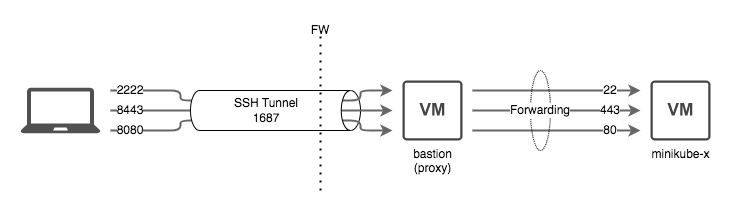

The diagram above was exported from draw.io. Its source (the exported page's mxGraphModel, read from the mxfile embedded in the PNG):
<mxGraphModel dx="1389" dy="1080" grid="1" gridSize="10" guides="1" tooltips="1" connect="1" arrows="1" fold="1" page="1" pageScale="1" pageWidth="1100" pageHeight="850" math="0" shadow="0">
  <root>
    <mxCell id="0" />
    <mxCell id="1" parent="0" />
    <mxCell id="4XftbAOlCfLZJEmp0XVq-22" value="" style="ellipse;whiteSpace=wrap;html=1;" vertex="1" parent="1">
      <mxGeometry x="400" y="320" width="20" height="40" as="geometry" />
    </mxCell>
    <mxCell id="4XftbAOlCfLZJEmp0XVq-18" style="edgeStyle=orthogonalEdgeStyle;rounded=1;orthogonalLoop=1;jettySize=auto;html=1;fillColor=#f5f5f5;strokeColor=#666666;strokeWidth=2;" edge="1" parent="1" source="4XftbAOlCfLZJEmp0XVq-1" target="4XftbAOlCfLZJEmp0XVq-2">
      <mxGeometry relative="1" as="geometry">
        <Array as="points">
          <mxPoint x="240" y="320" />
          <mxPoint x="240" y="330" />
          <mxPoint x="420" y="330" />
          <mxPoint x="420" y="320" />
        </Array>
      </mxGeometry>
    </mxCell>
    <mxCell id="4XftbAOlCfLZJEmp0XVq-19" style="edgeStyle=orthogonalEdgeStyle;rounded=1;orthogonalLoop=1;jettySize=auto;html=1;fillColor=#f5f5f5;strokeColor=#666666;strokeWidth=2;" edge="1" parent="1" source="4XftbAOlCfLZJEmp0XVq-1" target="4XftbAOlCfLZJEmp0XVq-2">
      <mxGeometry relative="1" as="geometry" />
    </mxCell>
    <mxCell id="4XftbAOlCfLZJEmp0XVq-20" style="edgeStyle=orthogonalEdgeStyle;rounded=1;orthogonalLoop=1;jettySize=auto;html=1;fillColor=#f5f5f5;strokeColor=#666666;strokeWidth=2;" edge="1" parent="1" source="4XftbAOlCfLZJEmp0XVq-1" target="4XftbAOlCfLZJEmp0XVq-2">
      <mxGeometry relative="1" as="geometry">
        <Array as="points">
          <mxPoint x="240" y="360" />
          <mxPoint x="240" y="350" />
          <mxPoint x="420" y="350" />
          <mxPoint x="420" y="360" />
        </Array>
      </mxGeometry>
    </mxCell>
    <mxCell id="4XftbAOlCfLZJEmp0XVq-1" value="" style="sketch=0;pointerEvents=1;shadow=0;dashed=0;html=1;strokeColor=none;fillColor=#505050;labelPosition=center;verticalLabelPosition=bottom;verticalAlign=top;outlineConnect=0;align=center;shape=mxgraph.office.devices.laptop;aspect=fixed;perimeterSpacing=10;" vertex="1" parent="1">
      <mxGeometry x="80" y="317.15" width="80" height="45.71" as="geometry" />
    </mxCell>
    <mxCell id="4XftbAOlCfLZJEmp0XVq-23" style="edgeStyle=orthogonalEdgeStyle;rounded=1;orthogonalLoop=1;jettySize=auto;html=1;strokeWidth=2;fillColor=#f5f5f5;strokeColor=#666666;" edge="1" parent="1" source="4XftbAOlCfLZJEmp0XVq-2" target="4XftbAOlCfLZJEmp0XVq-3">
      <mxGeometry relative="1" as="geometry">
        <Array as="points">
          <mxPoint x="710" y="320" />
          <mxPoint x="710" y="320" />
        </Array>
      </mxGeometry>
    </mxCell>
    <mxCell id="4XftbAOlCfLZJEmp0XVq-24" style="edgeStyle=orthogonalEdgeStyle;rounded=1;orthogonalLoop=1;jettySize=auto;html=1;strokeWidth=2;fillColor=#f5f5f5;strokeColor=#666666;" edge="1" parent="1" source="4XftbAOlCfLZJEmp0XVq-2" target="4XftbAOlCfLZJEmp0XVq-3">
      <mxGeometry relative="1" as="geometry">
        <Array as="points">
          <mxPoint x="590" y="360" />
          <mxPoint x="590" y="360" />
        </Array>
      </mxGeometry>
    </mxCell>
    <mxCell id="4XftbAOlCfLZJEmp0XVq-25" style="edgeStyle=orthogonalEdgeStyle;rounded=1;orthogonalLoop=1;jettySize=auto;html=1;strokeWidth=2;fillColor=#f5f5f5;strokeColor=#666666;" edge="1" parent="1" source="4XftbAOlCfLZJEmp0XVq-2" target="4XftbAOlCfLZJEmp0XVq-3">
      <mxGeometry relative="1" as="geometry">
        <Array as="points">
          <mxPoint x="590" y="320" />
          <mxPoint x="590" y="320" />
        </Array>
      </mxGeometry>
    </mxCell>
    <mxCell id="4XftbAOlCfLZJEmp0XVq-2" value="bastion&lt;br&gt;(proxy)" style="sketch=0;pointerEvents=1;shadow=0;dashed=0;html=1;strokeColor=none;fillColor=#434445;aspect=fixed;labelPosition=center;verticalLabelPosition=bottom;verticalAlign=top;align=center;outlineConnect=0;shape=mxgraph.vvd.virtual_machine;perimeterSpacing=10;" vertex="1" parent="1">
      <mxGeometry x="462" y="310" width="60" height="60" as="geometry" />
    </mxCell>
    <mxCell id="4XftbAOlCfLZJEmp0XVq-3" value="minikube-x" style="sketch=0;pointerEvents=1;shadow=0;dashed=0;html=1;strokeColor=none;fillColor=#434445;aspect=fixed;labelPosition=center;verticalLabelPosition=bottom;verticalAlign=top;align=center;outlineConnect=0;shape=mxgraph.vvd.virtual_machine;perimeterSpacing=10;" vertex="1" parent="1">
      <mxGeometry x="710" y="310.015" width="60" height="60" as="geometry" />
    </mxCell>
    <mxCell id="4XftbAOlCfLZJEmp0XVq-17" value="SSH Tunnel&lt;br&gt;1687" style="shape=cylinder3;whiteSpace=wrap;html=1;boundedLbl=1;backgroundOutline=1;size=9.229913119612092;lid=0;rotation=90;horizontal=0;" vertex="1" parent="1">
      <mxGeometry x="310" y="260" width="40" height="160" as="geometry" />
    </mxCell>
    <mxCell id="4XftbAOlCfLZJEmp0XVq-32" value="" style="endArrow=none;dashed=1;html=1;dashPattern=1 3;strokeWidth=2;rounded=1;" edge="1" parent="1">
      <mxGeometry width="50" height="50" relative="1" as="geometry">
        <mxPoint x="380" y="420" as="sourcePoint" />
        <mxPoint x="380" y="260" as="targetPoint" />
      </mxGeometry>
    </mxCell>
    <mxCell id="4XftbAOlCfLZJEmp0XVq-33" value="FW" style="text;html=1;strokeColor=none;fillColor=none;align=center;verticalAlign=middle;whiteSpace=wrap;rounded=0;" vertex="1" parent="1">
      <mxGeometry x="360" y="250" width="40" height="20" as="geometry" />
    </mxCell>
    <mxCell id="4XftbAOlCfLZJEmp0XVq-29" value="80" style="text;html=1;strokeColor=none;fillColor=none;align=center;verticalAlign=middle;whiteSpace=wrap;rounded=0;labelBackgroundColor=default;" vertex="1" parent="1">
      <mxGeometry x="650" y="350.02" width="40" height="20" as="geometry" />
    </mxCell>
    <mxCell id="4XftbAOlCfLZJEmp0XVq-30" value="443" style="text;html=1;strokeColor=none;fillColor=none;align=center;verticalAlign=middle;whiteSpace=wrap;rounded=0;labelBackgroundColor=default;" vertex="1" parent="1">
      <mxGeometry x="650" y="330.02" width="40" height="20" as="geometry" />
    </mxCell>
    <mxCell id="4XftbAOlCfLZJEmp0XVq-31" value="22" style="text;html=1;strokeColor=none;fillColor=none;align=center;verticalAlign=middle;whiteSpace=wrap;rounded=0;labelBackgroundColor=default;" vertex="1" parent="1">
      <mxGeometry x="650" y="310.02" width="40" height="20" as="geometry" />
    </mxCell>
    <mxCell id="4XftbAOlCfLZJEmp0XVq-26" value="8080" style="text;html=1;strokeColor=none;fillColor=none;align=center;verticalAlign=middle;whiteSpace=wrap;rounded=0;labelBackgroundColor=default;" vertex="1" parent="1">
      <mxGeometry x="170" y="350.01" width="40" height="20" as="geometry" />
    </mxCell>
    <mxCell id="4XftbAOlCfLZJEmp0XVq-27" value="8443" style="text;html=1;strokeColor=none;fillColor=none;align=center;verticalAlign=middle;whiteSpace=wrap;rounded=0;labelBackgroundColor=default;" vertex="1" parent="1">
      <mxGeometry x="170" y="330.01" width="40" height="20" as="geometry" />
    </mxCell>
    <mxCell id="4XftbAOlCfLZJEmp0XVq-28" value="2222" style="text;html=1;strokeColor=none;fillColor=none;align=center;verticalAlign=middle;whiteSpace=wrap;rounded=0;labelBackgroundColor=default;" vertex="1" parent="1">
      <mxGeometry x="170" y="310.01" width="40" height="20" as="geometry" />
    </mxCell>
    <mxCell id="4XftbAOlCfLZJEmp0XVq-34" value="Forwarding" style="ellipse;whiteSpace=wrap;html=1;labelBackgroundColor=default;fillColor=none;dashed=1;dashPattern=1 1;" vertex="1" parent="1">
      <mxGeometry x="590" y="300.02" width="20" height="80" as="geometry" />
    </mxCell>
  </root>
</mxGraphModel>